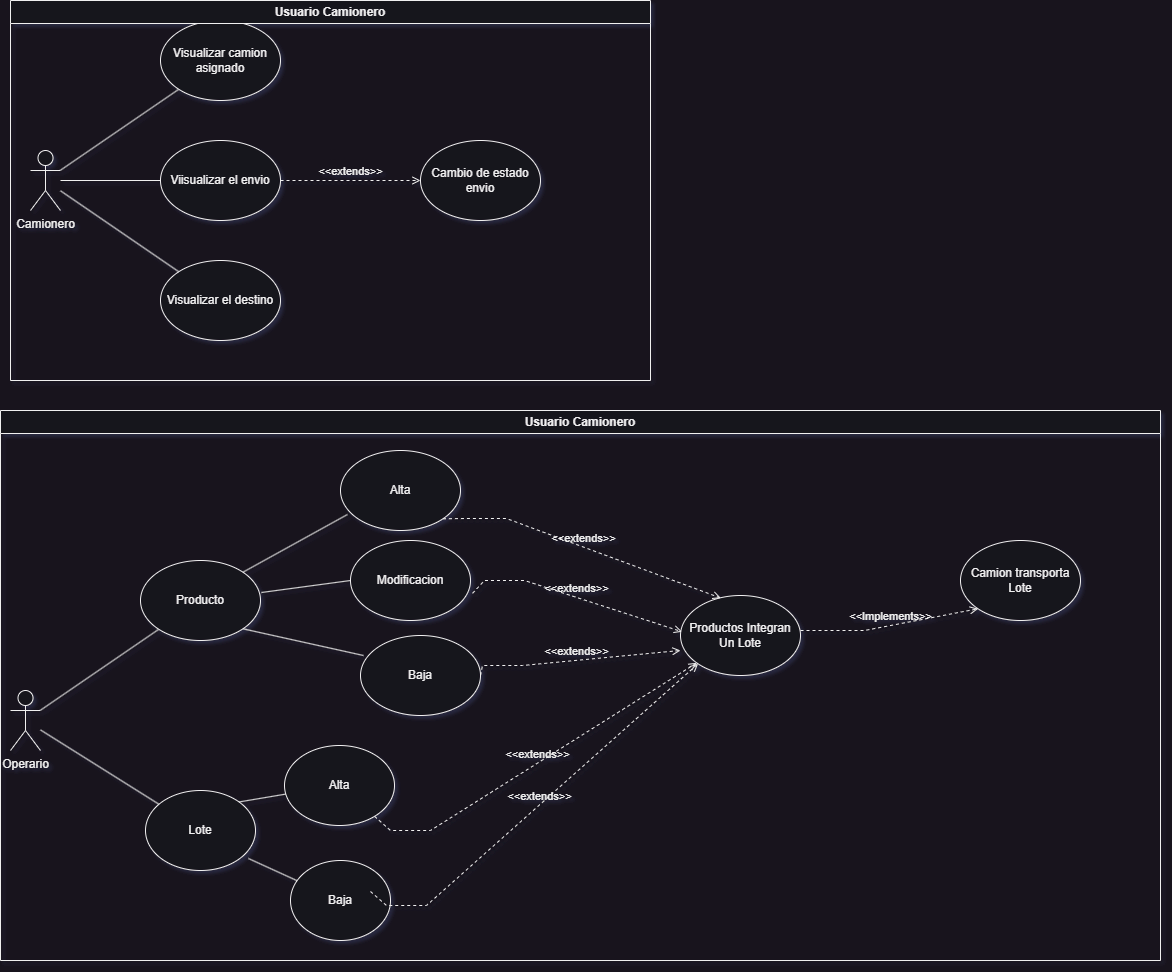

The diagram above was exported from draw.io. Its source (the exported page's mxGraphModel, read from the mxfile embedded in the PNG):
<mxGraphModel dx="1728" dy="1016" grid="1" gridSize="10" guides="1" tooltips="1" connect="1" arrows="1" fold="1" page="1" pageScale="1" pageWidth="827" pageHeight="1169" math="0" shadow="0">
  <root>
    <mxCell id="0" />
    <mxCell id="1" parent="0" />
    <mxCell id="w8ymRbTC4XCtCmgdDUyY-7" value="Camionero&lt;br&gt;" style="shape=umlActor;verticalLabelPosition=bottom;verticalAlign=top;html=1;outlineConnect=0;" parent="1" vertex="1">
      <mxGeometry x="50" y="200" width="30" height="60" as="geometry" />
    </mxCell>
    <mxCell id="w8ymRbTC4XCtCmgdDUyY-12" value="Cambio de estado envio" style="ellipse;whiteSpace=wrap;html=1;" parent="1" vertex="1">
      <mxGeometry x="440" y="190" width="120" height="80" as="geometry" />
    </mxCell>
    <mxCell id="w8ymRbTC4XCtCmgdDUyY-20" value="&amp;lt;&amp;lt;extends&amp;gt;&amp;gt;" style="html=1;verticalAlign=bottom;labelBackgroundColor=none;endArrow=open;endFill=0;dashed=1;rounded=0;" parent="1" source="w8ymRbTC4XCtCmgdDUyY-27" target="w8ymRbTC4XCtCmgdDUyY-12" edge="1">
      <mxGeometry width="160" relative="1" as="geometry">
        <mxPoint x="414.0005917463202" y="512.5434977448351" as="sourcePoint" />
        <mxPoint x="477.962725019177" y="489.995508816761" as="targetPoint" />
      </mxGeometry>
    </mxCell>
    <mxCell id="w8ymRbTC4XCtCmgdDUyY-25" value="" style="endArrow=none;html=1;rounded=0;" parent="1" source="w8ymRbTC4XCtCmgdDUyY-7" target="w8ymRbTC4XCtCmgdDUyY-28" edge="1">
      <mxGeometry width="50" height="50" relative="1" as="geometry">
        <mxPoint x="110" y="250" as="sourcePoint" />
        <mxPoint x="180" y="110" as="targetPoint" />
      </mxGeometry>
    </mxCell>
    <mxCell id="w8ymRbTC4XCtCmgdDUyY-27" value="Viisualizar el envio" style="ellipse;whiteSpace=wrap;html=1;" parent="1" vertex="1">
      <mxGeometry x="180" y="190" width="120" height="80" as="geometry" />
    </mxCell>
    <mxCell id="w8ymRbTC4XCtCmgdDUyY-28" value="Visualizar camion asignado" style="ellipse;whiteSpace=wrap;html=1;" parent="1" vertex="1">
      <mxGeometry x="180" y="70" width="120" height="80" as="geometry" />
    </mxCell>
    <mxCell id="w8ymRbTC4XCtCmgdDUyY-30" value="" style="endArrow=none;html=1;rounded=0;" parent="1" source="w8ymRbTC4XCtCmgdDUyY-7" target="w8ymRbTC4XCtCmgdDUyY-27" edge="1">
      <mxGeometry width="50" height="50" relative="1" as="geometry">
        <mxPoint x="310" y="320" as="sourcePoint" />
        <mxPoint x="360" y="270" as="targetPoint" />
      </mxGeometry>
    </mxCell>
    <mxCell id="w8ymRbTC4XCtCmgdDUyY-32" value="Visualizar el destino" style="ellipse;whiteSpace=wrap;html=1;" parent="1" vertex="1">
      <mxGeometry x="180" y="310" width="120" height="80" as="geometry" />
    </mxCell>
    <mxCell id="w8ymRbTC4XCtCmgdDUyY-33" value="" style="endArrow=none;html=1;rounded=0;" parent="1" source="w8ymRbTC4XCtCmgdDUyY-7" target="w8ymRbTC4XCtCmgdDUyY-32" edge="1">
      <mxGeometry width="50" height="50" relative="1" as="geometry">
        <mxPoint x="310" y="320" as="sourcePoint" />
        <mxPoint x="360" y="270" as="targetPoint" />
      </mxGeometry>
    </mxCell>
    <mxCell id="XhrBIPnR7uGEBVEJ_C42-1" value="Operario" style="shape=umlActor;verticalLabelPosition=bottom;verticalAlign=top;html=1;outlineConnect=0;" parent="1" vertex="1">
      <mxGeometry x="30" y="740" width="30" height="60" as="geometry" />
    </mxCell>
    <mxCell id="XhrBIPnR7uGEBVEJ_C42-2" value="Productos Integran Un Lote" style="ellipse;whiteSpace=wrap;html=1;" parent="1" vertex="1">
      <mxGeometry x="700" y="645" width="120" height="80" as="geometry" />
    </mxCell>
    <mxCell id="XhrBIPnR7uGEBVEJ_C42-3" value="&amp;lt;&amp;lt;extends&amp;gt;&amp;gt;" style="html=1;verticalAlign=bottom;labelBackgroundColor=none;endArrow=open;endFill=0;dashed=1;rounded=0;" parent="1" source="scm1Mmv4SYqOX-3d9spi-1" target="XhrBIPnR7uGEBVEJ_C42-2" edge="1">
      <mxGeometry width="160" relative="1" as="geometry">
        <mxPoint x="380" y="880" as="sourcePoint" />
        <mxPoint x="457.962725019177" y="1139.995508816761" as="targetPoint" />
        <Array as="points">
          <mxPoint x="410" y="880" />
          <mxPoint x="450" y="880" />
        </Array>
      </mxGeometry>
    </mxCell>
    <mxCell id="XhrBIPnR7uGEBVEJ_C42-4" value="" style="endArrow=none;html=1;rounded=0;" parent="1" source="XhrBIPnR7uGEBVEJ_C42-1" target="XhrBIPnR7uGEBVEJ_C42-6" edge="1">
      <mxGeometry width="50" height="50" relative="1" as="geometry">
        <mxPoint x="90" y="790" as="sourcePoint" />
        <mxPoint x="160" y="650" as="targetPoint" />
      </mxGeometry>
    </mxCell>
    <mxCell id="XhrBIPnR7uGEBVEJ_C42-5" value="Lote" style="ellipse;whiteSpace=wrap;html=1;" parent="1" vertex="1">
      <mxGeometry x="165" y="840" width="110" height="80" as="geometry" />
    </mxCell>
    <mxCell id="XhrBIPnR7uGEBVEJ_C42-6" value="Producto" style="ellipse;whiteSpace=wrap;html=1;" parent="1" vertex="1">
      <mxGeometry x="160" y="610" width="120" height="80" as="geometry" />
    </mxCell>
    <mxCell id="XhrBIPnR7uGEBVEJ_C42-7" value="" style="endArrow=none;html=1;rounded=0;" parent="1" source="XhrBIPnR7uGEBVEJ_C42-1" target="XhrBIPnR7uGEBVEJ_C42-5" edge="1">
      <mxGeometry width="50" height="50" relative="1" as="geometry">
        <mxPoint x="290" y="860" as="sourcePoint" />
        <mxPoint x="340" y="810" as="targetPoint" />
      </mxGeometry>
    </mxCell>
    <mxCell id="XhrBIPnR7uGEBVEJ_C42-8" value="Camion transporta Lote" style="ellipse;whiteSpace=wrap;html=1;" parent="1" vertex="1">
      <mxGeometry x="980" y="590" width="120" height="80" as="geometry" />
    </mxCell>
    <mxCell id="scm1Mmv4SYqOX-3d9spi-1" value="Alta" style="ellipse;whiteSpace=wrap;html=1;" parent="1" vertex="1">
      <mxGeometry x="304" y="795" width="110" height="80" as="geometry" />
    </mxCell>
    <mxCell id="scm1Mmv4SYqOX-3d9spi-2" value="Baja" style="ellipse;whiteSpace=wrap;html=1;" parent="1" vertex="1">
      <mxGeometry x="310" y="910" width="100" height="80" as="geometry" />
    </mxCell>
    <mxCell id="scm1Mmv4SYqOX-3d9spi-4" value="" style="endArrow=none;html=1;rounded=0;exitX=0.936;exitY=0.85;exitDx=0;exitDy=0;exitPerimeter=0;" parent="1" source="XhrBIPnR7uGEBVEJ_C42-5" target="scm1Mmv4SYqOX-3d9spi-2" edge="1">
      <mxGeometry width="50" height="50" relative="1" as="geometry">
        <mxPoint x="250" y="900" as="sourcePoint" />
        <mxPoint x="350" y="900" as="targetPoint" />
      </mxGeometry>
    </mxCell>
    <mxCell id="scm1Mmv4SYqOX-3d9spi-5" value="" style="endArrow=none;html=1;rounded=0;exitX=1;exitY=0;exitDx=0;exitDy=0;" parent="1" source="XhrBIPnR7uGEBVEJ_C42-5" target="scm1Mmv4SYqOX-3d9spi-1" edge="1">
      <mxGeometry width="50" height="50" relative="1" as="geometry">
        <mxPoint x="260" y="866.14" as="sourcePoint" />
        <mxPoint x="320.91074944956404" y="819.9954928412391" as="targetPoint" />
      </mxGeometry>
    </mxCell>
    <mxCell id="scm1Mmv4SYqOX-3d9spi-6" value="&amp;lt;&amp;lt;extends&amp;gt;&amp;gt;" style="html=1;verticalAlign=bottom;labelBackgroundColor=none;endArrow=open;endFill=0;dashed=1;rounded=0;entryX=0;entryY=1;entryDx=0;entryDy=0;" parent="1" target="XhrBIPnR7uGEBVEJ_C42-2" edge="1">
      <mxGeometry width="160" relative="1" as="geometry">
        <mxPoint x="390" y="941" as="sourcePoint" />
        <mxPoint x="610" y="910" as="targetPoint" />
        <Array as="points">
          <mxPoint x="406" y="955" />
          <mxPoint x="446" y="955" />
        </Array>
      </mxGeometry>
    </mxCell>
    <mxCell id="scm1Mmv4SYqOX-3d9spi-7" value="Alta" style="ellipse;whiteSpace=wrap;html=1;" parent="1" vertex="1">
      <mxGeometry x="360" y="500" width="120" height="80" as="geometry" />
    </mxCell>
    <mxCell id="scm1Mmv4SYqOX-3d9spi-8" value="Modificacion" style="ellipse;whiteSpace=wrap;html=1;" parent="1" vertex="1">
      <mxGeometry x="370" y="590" width="120" height="80" as="geometry" />
    </mxCell>
    <mxCell id="scm1Mmv4SYqOX-3d9spi-9" value="Baja" style="ellipse;whiteSpace=wrap;html=1;" parent="1" vertex="1">
      <mxGeometry x="380" y="685" width="120" height="80" as="geometry" />
    </mxCell>
    <mxCell id="scm1Mmv4SYqOX-3d9spi-10" value="" style="endArrow=none;html=1;rounded=0;exitX=1;exitY=0;exitDx=0;exitDy=0;entryX=0.058;entryY=0.8;entryDx=0;entryDy=0;entryPerimeter=0;" parent="1" source="XhrBIPnR7uGEBVEJ_C42-6" target="scm1Mmv4SYqOX-3d9spi-7" edge="1">
      <mxGeometry width="50" height="50" relative="1" as="geometry">
        <mxPoint x="252" y="631" as="sourcePoint" />
        <mxPoint x="370" y="550" as="targetPoint" />
      </mxGeometry>
    </mxCell>
    <mxCell id="scm1Mmv4SYqOX-3d9spi-11" value="" style="endArrow=none;html=1;rounded=0;exitX=1.008;exitY=0.4;exitDx=0;exitDy=0;entryX=0;entryY=0.5;entryDx=0;entryDy=0;exitPerimeter=0;" parent="1" source="XhrBIPnR7uGEBVEJ_C42-6" target="scm1Mmv4SYqOX-3d9spi-8" edge="1">
      <mxGeometry width="50" height="50" relative="1" as="geometry">
        <mxPoint x="272" y="632" as="sourcePoint" />
        <mxPoint x="377" y="574" as="targetPoint" />
      </mxGeometry>
    </mxCell>
    <mxCell id="scm1Mmv4SYqOX-3d9spi-12" value="" style="endArrow=none;html=1;rounded=0;exitX=1;exitY=1;exitDx=0;exitDy=0;entryX=0.025;entryY=0.25;entryDx=0;entryDy=0;entryPerimeter=0;" parent="1" source="XhrBIPnR7uGEBVEJ_C42-6" target="scm1Mmv4SYqOX-3d9spi-9" edge="1">
      <mxGeometry width="50" height="50" relative="1" as="geometry">
        <mxPoint x="291" y="652" as="sourcePoint" />
        <mxPoint x="380" y="640" as="targetPoint" />
      </mxGeometry>
    </mxCell>
    <mxCell id="scm1Mmv4SYqOX-3d9spi-13" value="&amp;lt;&amp;lt;extends&amp;gt;&amp;gt;" style="html=1;verticalAlign=bottom;labelBackgroundColor=none;endArrow=open;endFill=0;dashed=1;rounded=0;exitX=1;exitY=1;exitDx=0;exitDy=0;entryX=0.336;entryY=0.032;entryDx=0;entryDy=0;entryPerimeter=0;" parent="1" source="scm1Mmv4SYqOX-3d9spi-7" target="XhrBIPnR7uGEBVEJ_C42-2" edge="1">
      <mxGeometry width="160" relative="1" as="geometry">
        <mxPoint x="470" y="554" as="sourcePoint" />
        <mxPoint x="792" y="400" as="targetPoint" />
        <Array as="points">
          <mxPoint x="486" y="568" />
          <mxPoint x="526" y="568" />
        </Array>
      </mxGeometry>
    </mxCell>
    <mxCell id="scm1Mmv4SYqOX-3d9spi-14" value="&amp;lt;&amp;lt;extends&amp;gt;&amp;gt;" style="html=1;verticalAlign=bottom;labelBackgroundColor=none;endArrow=open;endFill=0;dashed=1;rounded=0;exitX=1.017;exitY=0.66;exitDx=0;exitDy=0;entryX=0.013;entryY=0.453;entryDx=0;entryDy=0;entryPerimeter=0;exitPerimeter=0;" parent="1" source="scm1Mmv4SYqOX-3d9spi-8" target="XhrBIPnR7uGEBVEJ_C42-2" edge="1">
      <mxGeometry width="160" relative="1" as="geometry">
        <mxPoint x="480" y="630" as="sourcePoint" />
        <mxPoint x="758" y="710" as="targetPoint" />
        <Array as="points">
          <mxPoint x="504" y="630" />
          <mxPoint x="544" y="630" />
        </Array>
      </mxGeometry>
    </mxCell>
    <mxCell id="scm1Mmv4SYqOX-3d9spi-15" value="&amp;lt;&amp;lt;extends&amp;gt;&amp;gt;" style="html=1;verticalAlign=bottom;labelBackgroundColor=none;endArrow=open;endFill=0;dashed=1;rounded=0;exitX=1;exitY=0.5;exitDx=0;exitDy=0;entryX=0;entryY=0.687;entryDx=0;entryDy=0;entryPerimeter=0;" parent="1" source="scm1Mmv4SYqOX-3d9spi-9" target="XhrBIPnR7uGEBVEJ_C42-2" edge="1">
      <mxGeometry width="160" relative="1" as="geometry">
        <mxPoint x="490" y="728" as="sourcePoint" />
        <mxPoint x="756" y="795" as="targetPoint" />
        <Array as="points">
          <mxPoint x="502" y="715" />
          <mxPoint x="542" y="715" />
        </Array>
      </mxGeometry>
    </mxCell>
    <mxCell id="scm1Mmv4SYqOX-3d9spi-17" value="&amp;lt;&amp;lt;Implements&amp;gt;&amp;gt;" style="html=1;verticalAlign=bottom;labelBackgroundColor=none;endArrow=open;endFill=0;dashed=1;rounded=0;exitX=1;exitY=1;exitDx=0;exitDy=0;entryX=0;entryY=1;entryDx=0;entryDy=0;" parent="1" target="XhrBIPnR7uGEBVEJ_C42-8" edge="1">
      <mxGeometry width="160" relative="1" as="geometry">
        <mxPoint x="820" y="680" as="sourcePoint" />
        <mxPoint x="1098" y="760" as="targetPoint" />
        <Array as="points">
          <mxPoint x="844" y="680" />
          <mxPoint x="884" y="680" />
        </Array>
      </mxGeometry>
    </mxCell>
    <mxCell id="J1Hf3Oc52KjEJoIH542O-1" value="Usuario Camionero" style="swimlane;whiteSpace=wrap;html=1;" vertex="1" parent="1">
      <mxGeometry x="30" y="50" width="640" height="380" as="geometry" />
    </mxCell>
    <mxCell id="J1Hf3Oc52KjEJoIH542O-2" value="Usuario Camionero" style="swimlane;whiteSpace=wrap;html=1;" vertex="1" parent="1">
      <mxGeometry x="20" y="460" width="1160" height="550" as="geometry" />
    </mxCell>
  </root>
</mxGraphModel>